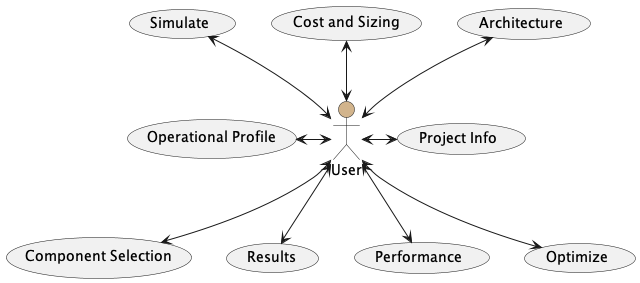

The diagram above was rendered by PlantUML. Its source (embedded in the PNG):
@startuml
 :User: as user        #tan
user<-right->(Project Info)
user<-up->(Architecture)
user<-left->(Operational Profile)
user<-down->(Component Selection)
user<-up->(Cost and Sizing)
user<-up->(Simulate)
user<-down->(Results)
user<-down->(Performance)
user<-down->(Optimize)
@enduml